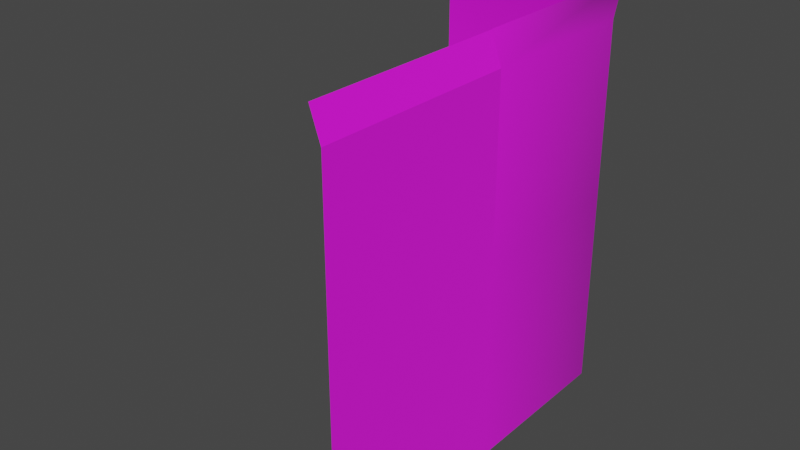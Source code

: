 # Source: Cliff.blend  (saved by Blender 4.3.32; exported with 4.5.12 LTS)
import bpy
from mathutils import Matrix  # noqa: F401  (used for matrix-valued properties, if any)

bpy.ops.wm.read_factory_settings(use_empty=True)
scene = bpy.context.scene
scene.name = 'Scene'

# ---- collections
col_collection = bpy.data.collections.new('Collection'); scene.collection.children.link(col_collection)

# ---- images (referenced by path relative to the original .blend; pixels are not part of the script)
import os
ASSET_DIR = os.environ.get("B2B_ASSET_DIR", "")  # directory of the original .blend (textures are referenced by path, not embedded)
HERE = os.path.dirname(os.path.abspath(__file__))  # packed textures are extracted next to this script under _unpacked/

def load_image(name, relpath, width, height, colorspace="sRGB"):
    """Load a texture the original file referenced (path relative to the .blend, or extracted next to this script)."""
    p = next((c for c in (os.path.join(HERE, relpath), os.path.join(ASSET_DIR, relpath)) if relpath and os.path.exists(c)), "")
    if p:
        img = bpy.data.images.load(p, check_existing=True)
        img.name = name
    else:  # same state as the original file: an image datablock whose file is absent (Cycles renders it pink)
        img = bpy.data.images.new(name, width, height)
        img.source = "FILE"
        img.filepath = "//" + (relpath or name)
    img.colorspace_settings.name = colorspace
    return img
img_envlndtx_cty_wall_cliff_cl_png = load_image('EnvLndTX_Cty_Wall_Cliff_cl.png', 'EnvLndTX_Cty_Wall_Cliff_cl.png', 1024, 1024, 'sRGB')

# ---- materials (node trees are filled in below, after node groups)
mat_material = bpy.data.materials.new('Material')
mat_material.alpha_threshold = 0.0
mat_material.use_transparent_shadow = False
mat_material.line_color = (0.0, 0.0, 0.0, 1.0)

# ---- material node trees
mat_material.use_nodes = True; mat_material.node_tree.nodes.clear()
_N = mat_material.node_tree.nodes; _L = mat_material.node_tree.links
n0 = _N.new('ShaderNodeOutputMaterial'); n0.name = 'Material Output'; n0.location = (300, 300)
n1 = _N.new('ShaderNodeBsdfPrincipled'); n1.name = 'Principled BSDF'; n1.location = (10, 300)
n1.distribution = 'GGX'
n1.subsurface_method = 'RANDOM_WALK_SKIN'
n1.inputs[2].default_value = 1.0
n1.inputs[3].default_value = 1.45
n1.inputs[27].default_value = (0.0, 0.0, 0.0, 1.0)
n1.inputs[28].default_value = 1.0
n2 = _N.new('ShaderNodeTexImage'); n2.name = 'Image Texture'; n2.location = (-280, 270)
n2.image = img_envlndtx_cty_wall_cliff_cl_png
_L.new(n1.outputs[0], n0.inputs[0])
_L.new(n2.outputs[0], n1.inputs[0])
n0.is_active_output = True

# ---- world
world_world = bpy.data.worlds.new('World'); scene.world = world_world
world_world.use_nodes = True; world_world.node_tree.nodes.clear()
_N = world_world.node_tree.nodes; _L = world_world.node_tree.links
n0 = _N.new('ShaderNodeOutputWorld'); n0.name = 'World Output'; n0.location = (300, 300)
n1 = _N.new('ShaderNodeBackground'); n1.name = 'Background'; n1.location = (10, 300)
n1.inputs[0].default_value = (0.05088, 0.05088, 0.05088, 1.0)
_L.new(n1.outputs[0], n0.inputs[0])
n0.is_active_output = True
world_world.color = (0.05088, 0.05088, 0.05088)
world_world.use_sun_shadow = False
world_world.sun_shadow_jitter_overblur = 0.0

# ---- meshes
me_cube = bpy.data.meshes.new('Cube')
me_cube.from_pydata([(1.0, 1.0, 1.0), (1.0, -1.0, 1.0), (1.1, -1.0, -1.0), (-1.0, 1.0, 1.0), (-1.0, 1.1, -1.0), (1.1, -1.0, 0.7104), (-1.0, 1.1, 0.7104), (0.6845, 1.1, -1.0), (1.1, 0.6845, -1.0), (1.1, 0.6845, 0.7104), (0.6845, 1.1, 0.7104), (1.0, 1.0, 0.9999)], [], [(9, 11, 0, 1, 5), (8, 9, 5, 2), (6, 3, 0, 11, 10), (9, 10, 11), (9, 8, 7, 10), (4, 6, 10, 7)])
me_cube.polygons.foreach_set('use_smooth', [True] * 6)
_uv = me_cube.uv_layers.new(name='UVMap')
_uv.uv.foreach_set('vector', [-0.09094, 0.3733, -0.2158, 0.4987, -0.2202, 0.4987, -0.2021, -0.325, -0.07639, -0.3274, 0.6268, 0.3752, -0.09094, 0.3733, -0.07639, -0.3274, 0.6313, -0.3205, -0.08164, 1.326, -0.2073, 1.327, -0.2202, 0.4987, -0.2158, 0.4987, -0.09178, 0.6249, -0.09094, 0.3733, -0.09178, 0.6249, -0.2158, 0.4987, -0.09094, 0.3733, 0.6268, 0.3752, 0.6274, 0.6194, -0.09178, 0.6249, 0.6313, 1.322, -0.08164, 1.326, -0.09178, 0.6249, 0.6274, 0.6194])
me_cube.materials.append(mat_material)
me_cube.use_mirror_vertex_groups = False
me_cube.update()
me_cube_001 = bpy.data.meshes.new('Cube.001')
me_cube_001.from_pydata([(1.0, 1.0, 1.0), (1.1, 1.0, -1.0), (1.0, -1.0, 1.0), (1.1, -1.0, -1.0), (1.1, 1.0, 0.7119), (1.1, -1.0, 0.7119)], [], [(4, 0, 2, 5), (1, 4, 5, 3)])
_uv = me_cube_001.uv_layers.new(name='UVMap')
_uv.uv.foreach_set('vector', [-0.08834, 1.199, -0.2195, 1.199, -0.2195, 0.4975, -0.08834, 0.4975, 0.6366, 1.199, -0.08834, 1.199, -0.08834, 0.4975, 0.6366, 0.4975])
me_cube_001.materials.append(mat_material)
me_cube_001.use_mirror_vertex_groups = False
me_cube_001.update()
me_cube_006 = bpy.data.meshes.new('Cube.006')
me_cube_006.from_pydata([(1.1, -1.0, -1.0), (-1.0, 1.1, -1.0), (1.1, -1.0, 0.7104), (-1.0, 1.1, 0.7104), (0.6845, 1.1, -1.0), (1.1, 0.6845, -1.0), (1.1, 0.6845, 0.7104), (0.6845, 1.1, 0.7104), (1.1, -1.0, 1.0), (-1.0, 1.1, 1.0), (1.1, 0.6845, 1.0), (0.6845, 1.1, 1.0)], [], [(5, 6, 2, 0), (6, 5, 4, 7), (1, 3, 7, 4), (2, 6, 10, 8), (7, 3, 9, 11), (6, 7, 11, 10)])
me_cube_006.polygons.foreach_set('use_smooth', [True] * 6)
_uv = me_cube_006.uv_layers.new(name='UVMap')
_uv.uv.foreach_set('vector', [0.6095, 0.3821, -0.09235, 0.3821, -0.09235, -0.3235, 0.6095, -0.3235, -0.09235, 0.3821, 0.6095, 0.3821, 0.6095, 0.6283, -0.09235, 0.6283, 0.6095, 1.334, -0.09235, 1.334, -0.09235, 0.6283, 0.6095, 0.6283, -0.09235, -0.3235, -0.09235, 0.3821, -0.2202, 0.3821, -0.2202, -0.3235, -0.09235, 0.6283, -0.09235, 1.334, -0.2202, 1.334, -0.2202, 0.6283, -0.09235, 0.3821, -0.09235, 0.6283, -0.2202, 0.6283, -0.2202, 0.3821])
me_cube_006.materials.append(mat_material)
me_cube_006.use_mirror_vertex_groups = False
me_cube_006.update()
me_cube_007 = bpy.data.meshes.new('Cube.007')
me_cube_007.from_pydata([(1.1, 1.0, -1.0), (1.1, -1.0, -1.0), (1.1, 1.0, 0.7119), (1.1, -1.0, 0.7119), (1.1, 1.0, 1.0), (1.1, -1.0, 1.0)], [], [(0, 2, 3, 1), (3, 2, 4, 5)])
_uv = me_cube_007.uv_layers.new(name='UVMap')
_uv.uv.foreach_set('vector', [0.8901, 1.199, 0.1666, 1.199, 0.1666, 0.5006, 0.8901, 0.5006, 0.03681, 0.5006, 0.03681, 1.199, 0.1666, 1.199, 0.1666, 0.5006])
me_cube_007.materials.append(mat_material)
me_cube_007.use_mirror_vertex_groups = False
me_cube_007.update()

# ---- objects
ob_cube = bpy.data.objects.new('Cube', me_cube)
ob_cube_001 = bpy.data.objects.new('Cube.001', me_cube_001)
ob_cube_002 = bpy.data.objects.new('Cube.002', me_cube_006)
ob_cube_003 = bpy.data.objects.new('Cube.003', me_cube_007)

# ---- transforms, parenting, visibility, modifiers, constraints
ob_cube.location = (0.0, 0.0, -1.132)
ob_cube.lock_rotations_4d = False
ob_cube.empty_display_type = 'ARROWS'
ob_cube.lineart.crease_threshold = 0.0
ob_cube_001.location = (0.0, -2.0, -1.136)
ob_cube_001.lock_rotations_4d = False
ob_cube_001.empty_display_type = 'ARROWS'
ob_cube_001.lineart.crease_threshold = 0.0
ob_cube_002.location = (0.0, 0.0, -3.132)
ob_cube_002.lock_rotations_4d = False
ob_cube_002.empty_display_type = 'ARROWS'
ob_cube_002.lineart.crease_threshold = 0.0
ob_cube_003.location = (0.0, -2.0, -3.136)
ob_cube_003.lock_rotations_4d = False
ob_cube_003.empty_display_type = 'ARROWS'
ob_cube_003.lineart.crease_threshold = 0.0

# ---- collection membership
col_collection.objects.link(ob_cube)
col_collection.objects.link(ob_cube_001)
col_collection.objects.link(ob_cube_002)
col_collection.objects.link(ob_cube_003)

# ---- scene / render settings (as saved in the file)
scene.frame_start = 1; scene.frame_end = 250; scene.frame_set(1)
scene.render.engine = 'BLENDER_EEVEE_NEXT'
scene.cycles.sampling_pattern = 'TABULATED_SOBOL'
scene.cycles.use_light_tree = False
scene.view_settings.view_transform = 'Filmic'
bpy.context.view_layer.update()

# ---- added for rendering (the .blend has no active camera and no usable light): camera, sun
cam_auto = bpy.data.cameras.new('AutoCamera')
cam_auto.lens = 50.0
cam_auto.sensor_width = 36.0
cam_auto.clip_end = 1000.0
ob_auto_camera = bpy.data.objects.new('AutoCamera', cam_auto)
scene.collection.objects.link(ob_auto_camera)
ob_auto_camera.location = (5.69698, -7.72637, 2.38355)
ob_auto_camera.rotation_euler = (1.09748, -7.21219e-08, 0.694738)
scene.camera = ob_auto_camera
light_auto_sun = bpy.data.lights.new('AutoSun', 'SUN')
light_auto_sun.energy = 3.0
light_auto_sun.angle = 0.0523599
ob_auto_sun = bpy.data.objects.new('AutoSun', light_auto_sun)
scene.collection.objects.link(ob_auto_sun)
ob_auto_sun.rotation_euler = (0.872665, 0.174533, 0.523599)
bpy.context.view_layer.update()
